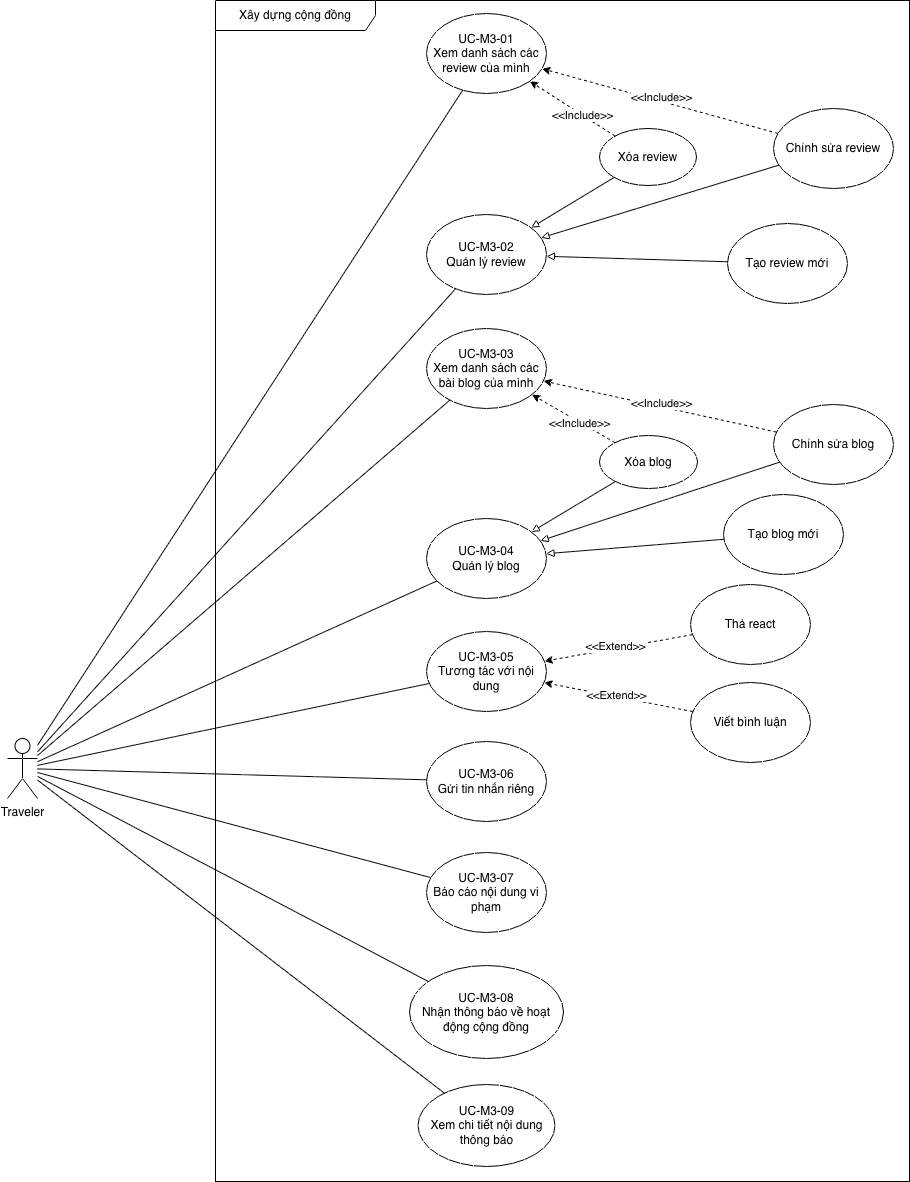

The diagram above was exported from draw.io. Its source (the exported page's mxGraphModel, read from the mxfile embedded in the PNG):
<mxGraphModel dx="946" dy="582" grid="0" gridSize="10" guides="1" tooltips="1" connect="1" arrows="1" fold="1" page="1" pageScale="1" pageWidth="1100" pageHeight="850" math="0" shadow="0">
  <root>
    <mxCell id="0" />
    <mxCell id="1" parent="0" />
    <mxCell id="pg4tDpXvH2KfQXrIHjoy-1" value="Traveler" style="shape=umlActor;verticalLabelPosition=bottom;verticalAlign=top;html=1;" parent="1" vertex="1">
      <mxGeometry x="85" y="753" width="30" height="60" as="geometry" />
    </mxCell>
    <mxCell id="pg4tDpXvH2KfQXrIHjoy-2" value="Xây dựng cộng đồng" style="shape=umlFrame;whiteSpace=wrap;html=1;pointerEvents=0;recursiveResize=0;container=1;collapsible=0;width=160;" parent="1" vertex="1">
      <mxGeometry x="293" y="15" width="694" height="1181" as="geometry" />
    </mxCell>
    <mxCell id="pg4tDpXvH2KfQXrIHjoy-3" value="UC-M3-02&lt;div&gt;Quản lý review&lt;/div&gt;" style="ellipse;whiteSpace=wrap;html=1;" parent="pg4tDpXvH2KfQXrIHjoy-2" vertex="1">
      <mxGeometry x="211" y="214" width="120" height="80" as="geometry" />
    </mxCell>
    <mxCell id="pg4tDpXvH2KfQXrIHjoy-4" value="UC-M3-04&lt;div&gt;Quản lý blog&lt;/div&gt;" style="ellipse;whiteSpace=wrap;html=1;" parent="pg4tDpXvH2KfQXrIHjoy-2" vertex="1">
      <mxGeometry x="211" y="518" width="120" height="80" as="geometry" />
    </mxCell>
    <mxCell id="pg4tDpXvH2KfQXrIHjoy-5" value="UC-M3-05&lt;div&gt;Tương tác với nội dung&lt;/div&gt;" style="ellipse;whiteSpace=wrap;html=1;" parent="pg4tDpXvH2KfQXrIHjoy-2" vertex="1">
      <mxGeometry x="211" y="631" width="120" height="80" as="geometry" />
    </mxCell>
    <mxCell id="pg4tDpXvH2KfQXrIHjoy-6" value="UC-M3-06&lt;div&gt;Gửi tin nhắn riêng&lt;/div&gt;" style="ellipse;whiteSpace=wrap;html=1;" parent="pg4tDpXvH2KfQXrIHjoy-2" vertex="1">
      <mxGeometry x="211" y="741" width="120" height="80" as="geometry" />
    </mxCell>
    <mxCell id="pg4tDpXvH2KfQXrIHjoy-7" value="&lt;div&gt;UC-M3-08&lt;/div&gt;Nhận thông báo về hoạt động cộng đồng" style="ellipse;whiteSpace=wrap;html=1;" parent="pg4tDpXvH2KfQXrIHjoy-2" vertex="1">
      <mxGeometry x="194" y="965" width="154" height="93" as="geometry" />
    </mxCell>
    <mxCell id="pg4tDpXvH2KfQXrIHjoy-8" value="UC-M3-09&lt;div&gt;Xem chi tiết nội dung thông báo&lt;/div&gt;" style="ellipse;whiteSpace=wrap;html=1;" parent="pg4tDpXvH2KfQXrIHjoy-2" vertex="1">
      <mxGeometry x="202.5" y="1084" width="137" height="82" as="geometry" />
    </mxCell>
    <mxCell id="pg4tDpXvH2KfQXrIHjoy-9" value="UC-M3-07&lt;div&gt;Báo cáo nội dung vi phạm&lt;/div&gt;" style="ellipse;whiteSpace=wrap;html=1;" parent="pg4tDpXvH2KfQXrIHjoy-2" vertex="1">
      <mxGeometry x="211" y="852" width="120" height="80" as="geometry" />
    </mxCell>
    <mxCell id="pg4tDpXvH2KfQXrIHjoy-10" value="Tạo review mới" style="ellipse;whiteSpace=wrap;html=1;" parent="pg4tDpXvH2KfQXrIHjoy-2" vertex="1">
      <mxGeometry x="512" y="223" width="120" height="80" as="geometry" />
    </mxCell>
    <mxCell id="pg4tDpXvH2KfQXrIHjoy-11" value="Chỉnh sửa review" style="ellipse;whiteSpace=wrap;html=1;" parent="pg4tDpXvH2KfQXrIHjoy-2" vertex="1">
      <mxGeometry x="558" y="108" width="120" height="80" as="geometry" />
    </mxCell>
    <mxCell id="pg4tDpXvH2KfQXrIHjoy-12" value="Xóa review" style="ellipse;whiteSpace=wrap;html=1;" parent="pg4tDpXvH2KfQXrIHjoy-2" vertex="1">
      <mxGeometry x="384" y="128" width="97" height="57" as="geometry" />
    </mxCell>
    <mxCell id="pg4tDpXvH2KfQXrIHjoy-19" value="Tạo blog mới" style="ellipse;whiteSpace=wrap;html=1;" parent="pg4tDpXvH2KfQXrIHjoy-2" vertex="1">
      <mxGeometry x="508" y="494" width="120" height="80" as="geometry" />
    </mxCell>
    <mxCell id="pg4tDpXvH2KfQXrIHjoy-20" value="Chỉnh sửa blog" style="ellipse;whiteSpace=wrap;html=1;" parent="pg4tDpXvH2KfQXrIHjoy-2" vertex="1">
      <mxGeometry x="558" y="404" width="120" height="80" as="geometry" />
    </mxCell>
    <mxCell id="pg4tDpXvH2KfQXrIHjoy-21" value="Xóa blog" style="ellipse;whiteSpace=wrap;html=1;" parent="pg4tDpXvH2KfQXrIHjoy-2" vertex="1">
      <mxGeometry x="384" y="435" width="98" height="53" as="geometry" />
    </mxCell>
    <mxCell id="pg4tDpXvH2KfQXrIHjoy-28" value="Thả react" style="ellipse;whiteSpace=wrap;html=1;" parent="pg4tDpXvH2KfQXrIHjoy-2" vertex="1">
      <mxGeometry x="475" y="584" width="120" height="80" as="geometry" />
    </mxCell>
    <mxCell id="pg4tDpXvH2KfQXrIHjoy-29" value="Viết bình luận" style="ellipse;whiteSpace=wrap;html=1;" parent="pg4tDpXvH2KfQXrIHjoy-2" vertex="1">
      <mxGeometry x="475" y="682" width="120" height="80" as="geometry" />
    </mxCell>
    <mxCell id="NbIPpsJkTq57cU1bzxSL-1" style="edgeStyle=none;shape=connector;rounded=0;orthogonalLoop=1;jettySize=auto;html=1;strokeColor=default;align=center;verticalAlign=middle;fontFamily=Helvetica;fontSize=11;fontColor=default;labelBackgroundColor=default;endArrow=block;endFill=0;" parent="pg4tDpXvH2KfQXrIHjoy-2" source="pg4tDpXvH2KfQXrIHjoy-10" target="pg4tDpXvH2KfQXrIHjoy-3" edge="1">
      <mxGeometry relative="1" as="geometry">
        <mxPoint x="463" y="265" as="targetPoint" />
        <mxPoint x="534" y="174" as="sourcePoint" />
      </mxGeometry>
    </mxCell>
    <mxCell id="NbIPpsJkTq57cU1bzxSL-2" style="edgeStyle=none;shape=connector;rounded=0;orthogonalLoop=1;jettySize=auto;html=1;strokeColor=default;align=center;verticalAlign=middle;fontFamily=Helvetica;fontSize=11;fontColor=default;labelBackgroundColor=default;endArrow=block;endFill=0;" parent="pg4tDpXvH2KfQXrIHjoy-2" source="pg4tDpXvH2KfQXrIHjoy-11" target="pg4tDpXvH2KfQXrIHjoy-3" edge="1">
      <mxGeometry relative="1" as="geometry">
        <mxPoint x="390" y="166" as="targetPoint" />
        <mxPoint x="504" y="120" as="sourcePoint" />
      </mxGeometry>
    </mxCell>
    <mxCell id="NbIPpsJkTq57cU1bzxSL-3" style="edgeStyle=none;shape=connector;rounded=0;orthogonalLoop=1;jettySize=auto;html=1;strokeColor=default;align=center;verticalAlign=middle;fontFamily=Helvetica;fontSize=11;fontColor=default;labelBackgroundColor=default;endArrow=block;endFill=0;" parent="pg4tDpXvH2KfQXrIHjoy-2" source="pg4tDpXvH2KfQXrIHjoy-12" target="pg4tDpXvH2KfQXrIHjoy-3" edge="1">
      <mxGeometry relative="1" as="geometry">
        <mxPoint x="560" y="223" as="targetPoint" />
        <mxPoint x="674" y="177" as="sourcePoint" />
      </mxGeometry>
    </mxCell>
    <mxCell id="NbIPpsJkTq57cU1bzxSL-4" style="edgeStyle=none;shape=connector;rounded=0;orthogonalLoop=1;jettySize=auto;html=1;strokeColor=default;align=center;verticalAlign=middle;fontFamily=Helvetica;fontSize=11;fontColor=default;labelBackgroundColor=default;endArrow=block;endFill=0;" parent="pg4tDpXvH2KfQXrIHjoy-2" source="pg4tDpXvH2KfQXrIHjoy-19" target="pg4tDpXvH2KfQXrIHjoy-4" edge="1">
      <mxGeometry relative="1" as="geometry">
        <mxPoint x="379" y="545" as="targetPoint" />
        <mxPoint x="493" y="499" as="sourcePoint" />
      </mxGeometry>
    </mxCell>
    <mxCell id="NbIPpsJkTq57cU1bzxSL-5" style="edgeStyle=none;shape=connector;rounded=0;orthogonalLoop=1;jettySize=auto;html=1;strokeColor=default;align=center;verticalAlign=middle;fontFamily=Helvetica;fontSize=11;fontColor=default;labelBackgroundColor=default;endArrow=block;endFill=0;" parent="pg4tDpXvH2KfQXrIHjoy-2" source="pg4tDpXvH2KfQXrIHjoy-20" target="pg4tDpXvH2KfQXrIHjoy-4" edge="1">
      <mxGeometry relative="1" as="geometry">
        <mxPoint x="498" y="404" as="targetPoint" />
        <mxPoint x="612" y="358" as="sourcePoint" />
      </mxGeometry>
    </mxCell>
    <mxCell id="NbIPpsJkTq57cU1bzxSL-6" style="edgeStyle=none;shape=connector;rounded=0;orthogonalLoop=1;jettySize=auto;html=1;strokeColor=default;align=center;verticalAlign=middle;fontFamily=Helvetica;fontSize=11;fontColor=default;labelBackgroundColor=default;endArrow=block;endFill=0;" parent="pg4tDpXvH2KfQXrIHjoy-2" source="pg4tDpXvH2KfQXrIHjoy-21" target="pg4tDpXvH2KfQXrIHjoy-4" edge="1">
      <mxGeometry relative="1" as="geometry">
        <mxPoint x="561" y="485" as="targetPoint" />
        <mxPoint x="675" y="439" as="sourcePoint" />
      </mxGeometry>
    </mxCell>
    <mxCell id="l10cJRij3PKq0bXIik---2" value="" style="endArrow=classic;html=1;rounded=0;dashed=1;" parent="pg4tDpXvH2KfQXrIHjoy-2" source="pg4tDpXvH2KfQXrIHjoy-28" target="pg4tDpXvH2KfQXrIHjoy-5" edge="1">
      <mxGeometry width="50" height="50" relative="1" as="geometry">
        <mxPoint x="270" y="679" as="sourcePoint" />
        <mxPoint x="320" y="629" as="targetPoint" />
      </mxGeometry>
    </mxCell>
    <mxCell id="l10cJRij3PKq0bXIik---4" value="&amp;lt;&amp;lt;Extend&amp;gt;&amp;gt;" style="edgeLabel;html=1;align=center;verticalAlign=middle;resizable=0;points=[];" parent="l10cJRij3PKq0bXIik---2" connectable="0" vertex="1">
      <mxGeometry x="0.0386" y="-2" relative="1" as="geometry">
        <mxPoint as="offset" />
      </mxGeometry>
    </mxCell>
    <mxCell id="l10cJRij3PKq0bXIik---5" value="" style="endArrow=classic;html=1;rounded=0;dashed=1;" parent="pg4tDpXvH2KfQXrIHjoy-2" source="pg4tDpXvH2KfQXrIHjoy-29" target="pg4tDpXvH2KfQXrIHjoy-5" edge="1">
      <mxGeometry width="50" height="50" relative="1" as="geometry">
        <mxPoint x="530" y="655" as="sourcePoint" />
        <mxPoint x="424" y="680" as="targetPoint" />
      </mxGeometry>
    </mxCell>
    <mxCell id="l10cJRij3PKq0bXIik---6" value="&amp;lt;&amp;lt;Extend&amp;gt;&amp;gt;" style="edgeLabel;html=1;align=center;verticalAlign=middle;resizable=0;points=[];" parent="l10cJRij3PKq0bXIik---5" connectable="0" vertex="1">
      <mxGeometry x="0.0386" y="-2" relative="1" as="geometry">
        <mxPoint as="offset" />
      </mxGeometry>
    </mxCell>
    <mxCell id="l10cJRij3PKq0bXIik---7" value="UC-M3-01&lt;div&gt;Xem danh sách các review của mình&lt;/div&gt;" style="ellipse;whiteSpace=wrap;html=1;" parent="pg4tDpXvH2KfQXrIHjoy-2" vertex="1">
      <mxGeometry x="211" y="13" width="120" height="80" as="geometry" />
    </mxCell>
    <mxCell id="l10cJRij3PKq0bXIik---8" value="UC-M3-03&lt;div&gt;Xem danh sách các bài blog của mình&lt;/div&gt;" style="ellipse;whiteSpace=wrap;html=1;" parent="pg4tDpXvH2KfQXrIHjoy-2" vertex="1">
      <mxGeometry x="211" y="328" width="120" height="80" as="geometry" />
    </mxCell>
    <mxCell id="l10cJRij3PKq0bXIik---11" value="" style="endArrow=classic;html=1;rounded=0;dashed=1;" parent="pg4tDpXvH2KfQXrIHjoy-2" source="pg4tDpXvH2KfQXrIHjoy-11" target="l10cJRij3PKq0bXIik---7" edge="1">
      <mxGeometry width="50" height="50" relative="1" as="geometry">
        <mxPoint x="464" y="214" as="sourcePoint" />
        <mxPoint x="514" y="164" as="targetPoint" />
      </mxGeometry>
    </mxCell>
    <mxCell id="l10cJRij3PKq0bXIik---13" value="&amp;lt;&amp;lt;Include&amp;gt;&amp;gt;" style="edgeLabel;html=1;align=center;verticalAlign=middle;resizable=0;points=[];" parent="l10cJRij3PKq0bXIik---11" connectable="0" vertex="1">
      <mxGeometry x="0.0213" y="1" relative="1" as="geometry">
        <mxPoint x="4" y="-4" as="offset" />
      </mxGeometry>
    </mxCell>
    <mxCell id="l10cJRij3PKq0bXIik---14" value="" style="endArrow=classic;html=1;rounded=0;dashed=1;" parent="pg4tDpXvH2KfQXrIHjoy-2" source="pg4tDpXvH2KfQXrIHjoy-12" target="l10cJRij3PKq0bXIik---7" edge="1">
      <mxGeometry width="50" height="50" relative="1" as="geometry">
        <mxPoint x="767" y="182" as="sourcePoint" />
        <mxPoint x="512" y="114" as="targetPoint" />
      </mxGeometry>
    </mxCell>
    <mxCell id="l10cJRij3PKq0bXIik---15" value="&amp;lt;&amp;lt;Include&amp;gt;&amp;gt;" style="edgeLabel;html=1;align=center;verticalAlign=middle;resizable=0;points=[];" parent="l10cJRij3PKq0bXIik---14" connectable="0" vertex="1">
      <mxGeometry x="0.0213" y="1" relative="1" as="geometry">
        <mxPoint x="11" y="6" as="offset" />
      </mxGeometry>
    </mxCell>
    <mxCell id="l10cJRij3PKq0bXIik---16" value="" style="endArrow=classic;html=1;rounded=0;dashed=1;" parent="pg4tDpXvH2KfQXrIHjoy-2" source="pg4tDpXvH2KfQXrIHjoy-20" target="l10cJRij3PKq0bXIik---8" edge="1">
      <mxGeometry width="50" height="50" relative="1" as="geometry">
        <mxPoint x="996" y="369" as="sourcePoint" />
        <mxPoint x="741" y="301" as="targetPoint" />
      </mxGeometry>
    </mxCell>
    <mxCell id="l10cJRij3PKq0bXIik---17" value="&amp;lt;&amp;lt;Include&amp;gt;&amp;gt;" style="edgeLabel;html=1;align=center;verticalAlign=middle;resizable=0;points=[];" parent="l10cJRij3PKq0bXIik---16" connectable="0" vertex="1">
      <mxGeometry x="0.0213" y="1" relative="1" as="geometry">
        <mxPoint x="4" y="-4" as="offset" />
      </mxGeometry>
    </mxCell>
    <mxCell id="l10cJRij3PKq0bXIik---18" value="" style="endArrow=classic;html=1;rounded=0;dashed=1;" parent="pg4tDpXvH2KfQXrIHjoy-2" source="pg4tDpXvH2KfQXrIHjoy-21" target="l10cJRij3PKq0bXIik---8" edge="1">
      <mxGeometry width="50" height="50" relative="1" as="geometry">
        <mxPoint x="688" y="459" as="sourcePoint" />
        <mxPoint x="556" y="378" as="targetPoint" />
      </mxGeometry>
    </mxCell>
    <mxCell id="l10cJRij3PKq0bXIik---19" value="&amp;lt;&amp;lt;Include&amp;gt;&amp;gt;" style="edgeLabel;html=1;align=center;verticalAlign=middle;resizable=0;points=[];" parent="l10cJRij3PKq0bXIik---18" connectable="0" vertex="1">
      <mxGeometry x="0.0213" y="1" relative="1" as="geometry">
        <mxPoint x="7" y="4" as="offset" />
      </mxGeometry>
    </mxCell>
    <mxCell id="pg4tDpXvH2KfQXrIHjoy-34" value="" style="endArrow=none;html=1;rounded=0;" parent="1" source="pg4tDpXvH2KfQXrIHjoy-1" target="pg4tDpXvH2KfQXrIHjoy-3" edge="1">
      <mxGeometry width="50" height="50" relative="1" as="geometry">
        <mxPoint x="707" y="215" as="sourcePoint" />
        <mxPoint x="757" y="165" as="targetPoint" />
      </mxGeometry>
    </mxCell>
    <mxCell id="pg4tDpXvH2KfQXrIHjoy-35" value="" style="endArrow=none;html=1;rounded=0;" parent="1" source="pg4tDpXvH2KfQXrIHjoy-1" target="pg4tDpXvH2KfQXrIHjoy-4" edge="1">
      <mxGeometry width="50" height="50" relative="1" as="geometry">
        <mxPoint x="707" y="340" as="sourcePoint" />
        <mxPoint x="757" y="290" as="targetPoint" />
      </mxGeometry>
    </mxCell>
    <mxCell id="pg4tDpXvH2KfQXrIHjoy-36" value="" style="endArrow=none;html=1;rounded=0;" parent="1" source="pg4tDpXvH2KfQXrIHjoy-1" target="pg4tDpXvH2KfQXrIHjoy-5" edge="1">
      <mxGeometry width="50" height="50" relative="1" as="geometry">
        <mxPoint x="152" y="392" as="sourcePoint" />
        <mxPoint x="757" y="290" as="targetPoint" />
      </mxGeometry>
    </mxCell>
    <mxCell id="pg4tDpXvH2KfQXrIHjoy-37" value="" style="endArrow=none;html=1;rounded=0;" parent="1" source="pg4tDpXvH2KfQXrIHjoy-1" target="pg4tDpXvH2KfQXrIHjoy-6" edge="1">
      <mxGeometry width="50" height="50" relative="1" as="geometry">
        <mxPoint x="484" y="447" as="sourcePoint" />
        <mxPoint x="534" y="397" as="targetPoint" />
      </mxGeometry>
    </mxCell>
    <mxCell id="pg4tDpXvH2KfQXrIHjoy-38" value="" style="endArrow=none;html=1;rounded=0;" parent="1" source="pg4tDpXvH2KfQXrIHjoy-1" target="pg4tDpXvH2KfQXrIHjoy-9" edge="1">
      <mxGeometry width="50" height="50" relative="1" as="geometry">
        <mxPoint x="484" y="524" as="sourcePoint" />
        <mxPoint x="534" y="474" as="targetPoint" />
      </mxGeometry>
    </mxCell>
    <mxCell id="pg4tDpXvH2KfQXrIHjoy-39" value="" style="endArrow=none;html=1;rounded=0;" parent="1" source="pg4tDpXvH2KfQXrIHjoy-1" target="pg4tDpXvH2KfQXrIHjoy-7" edge="1">
      <mxGeometry width="50" height="50" relative="1" as="geometry">
        <mxPoint x="484" y="678" as="sourcePoint" />
        <mxPoint x="534" y="628" as="targetPoint" />
      </mxGeometry>
    </mxCell>
    <mxCell id="pg4tDpXvH2KfQXrIHjoy-40" value="" style="endArrow=none;html=1;rounded=0;" parent="1" source="pg4tDpXvH2KfQXrIHjoy-8" target="pg4tDpXvH2KfQXrIHjoy-1" edge="1">
      <mxGeometry width="50" height="50" relative="1" as="geometry">
        <mxPoint x="484" y="755" as="sourcePoint" />
        <mxPoint x="534" y="705" as="targetPoint" />
      </mxGeometry>
    </mxCell>
    <mxCell id="l10cJRij3PKq0bXIik---9" value="" style="endArrow=none;html=1;rounded=0;" parent="1" source="pg4tDpXvH2KfQXrIHjoy-1" target="l10cJRij3PKq0bXIik---7" edge="1">
      <mxGeometry width="50" height="50" relative="1" as="geometry">
        <mxPoint x="66" y="595" as="sourcePoint" />
        <mxPoint x="750" y="589" as="targetPoint" />
      </mxGeometry>
    </mxCell>
    <mxCell id="l10cJRij3PKq0bXIik---10" value="" style="endArrow=none;html=1;rounded=0;" parent="1" source="pg4tDpXvH2KfQXrIHjoy-1" target="l10cJRij3PKq0bXIik---8" edge="1">
      <mxGeometry width="50" height="50" relative="1" as="geometry">
        <mxPoint x="525" y="571" as="sourcePoint" />
        <mxPoint x="575" y="521" as="targetPoint" />
      </mxGeometry>
    </mxCell>
  </root>
</mxGraphModel>